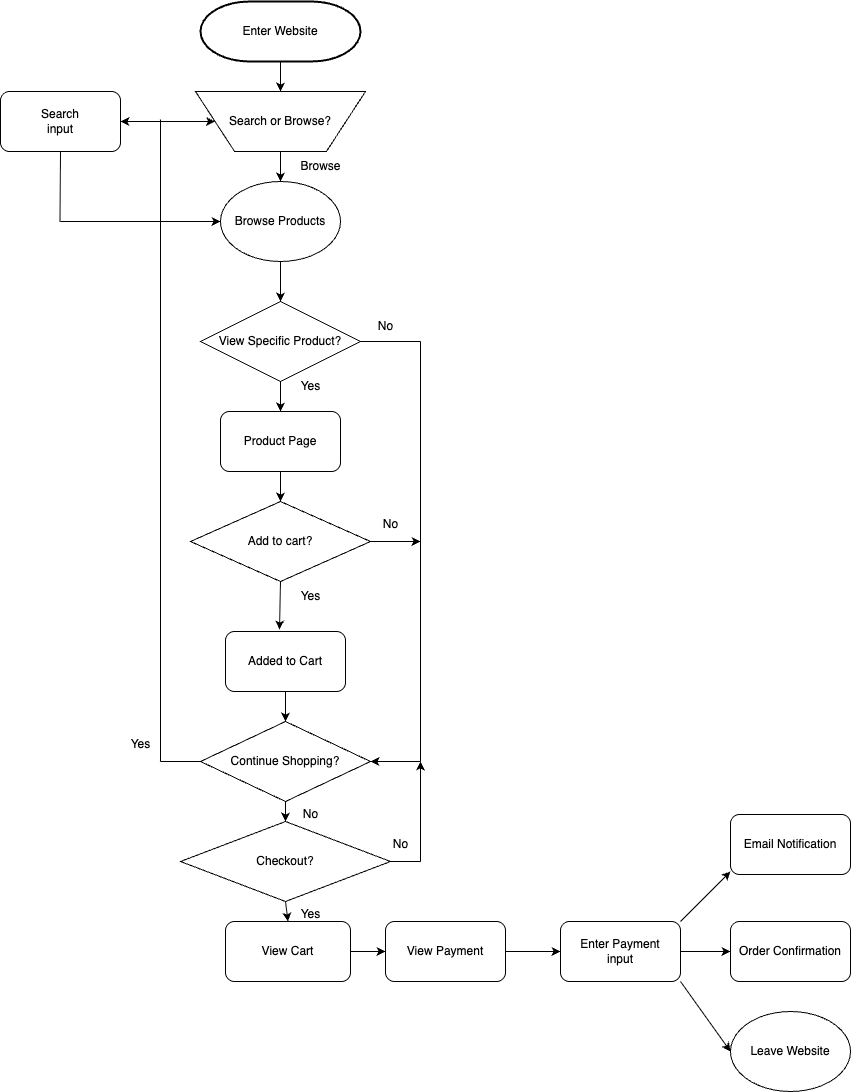

The diagram above was exported from draw.io. Its source (the exported page's mxGraphModel, read from the mxfile embedded in the PNG):
<mxGraphModel dx="596" dy="667" grid="1" gridSize="10" guides="1" tooltips="1" connect="1" arrows="1" fold="1" page="1" pageScale="1" pageWidth="850" pageHeight="1100" math="0" shadow="0">
  <root>
    <mxCell id="0" />
    <mxCell id="1" parent="0" />
    <mxCell id="2" value="Enter Website" style="strokeWidth=2;html=1;shape=mxgraph.flowchart.terminator;whiteSpace=wrap;" vertex="1" parent="1">
      <mxGeometry x="240" y="30" width="160" height="60" as="geometry" />
    </mxCell>
    <mxCell id="6" value="Search or Browse?" style="verticalLabelPosition=middle;verticalAlign=middle;html=1;shape=trapezoid;perimeter=trapezoidPerimeter;whiteSpace=wrap;size=0.23;arcSize=10;flipV=1;labelPosition=center;align=center;" vertex="1" parent="1">
      <mxGeometry x="235" y="120" width="170" height="60" as="geometry" />
    </mxCell>
    <mxCell id="7" value="" style="endArrow=classic;html=1;exitX=0.5;exitY=1;exitDx=0;exitDy=0;" edge="1" parent="1" source="6" target="8">
      <mxGeometry width="50" height="50" relative="1" as="geometry">
        <mxPoint x="280" y="370" as="sourcePoint" />
        <mxPoint x="320" y="320" as="targetPoint" />
      </mxGeometry>
    </mxCell>
    <mxCell id="8" value="Browse Products" style="ellipse;whiteSpace=wrap;html=1;" vertex="1" parent="1">
      <mxGeometry x="260" y="210" width="120" height="80" as="geometry" />
    </mxCell>
    <mxCell id="9" value="" style="endArrow=classic;html=1;exitX=0.5;exitY=1;exitDx=0;exitDy=0;" edge="1" parent="1" source="8">
      <mxGeometry width="50" height="50" relative="1" as="geometry">
        <mxPoint x="320" y="360" as="sourcePoint" />
        <mxPoint x="320" y="330" as="targetPoint" />
      </mxGeometry>
    </mxCell>
    <mxCell id="10" value="View Specific Product?" style="rhombus;whiteSpace=wrap;html=1;" vertex="1" parent="1">
      <mxGeometry x="240" y="330" width="160" height="80" as="geometry" />
    </mxCell>
    <mxCell id="11" value="" style="endArrow=classic;html=1;exitX=0.5;exitY=1;exitDx=0;exitDy=0;" edge="1" parent="1" source="10">
      <mxGeometry width="50" height="50" relative="1" as="geometry">
        <mxPoint x="320" y="410" as="sourcePoint" />
        <mxPoint x="320" y="440" as="targetPoint" />
      </mxGeometry>
    </mxCell>
    <mxCell id="12" value="Yes" style="text;html=1;align=center;verticalAlign=middle;resizable=0;points=[];autosize=1;strokeColor=none;fillColor=none;" vertex="1" parent="1">
      <mxGeometry x="330" y="400" width="40" height="30" as="geometry" />
    </mxCell>
    <mxCell id="13" value="Browse" style="text;html=1;align=center;verticalAlign=middle;resizable=0;points=[];autosize=1;strokeColor=none;fillColor=none;" vertex="1" parent="1">
      <mxGeometry x="330" y="180" width="60" height="30" as="geometry" />
    </mxCell>
    <mxCell id="15" value="Search&lt;div&gt;input&lt;/div&gt;" style="rounded=1;whiteSpace=wrap;html=1;" vertex="1" parent="1">
      <mxGeometry x="40" y="120" width="120" height="60" as="geometry" />
    </mxCell>
    <mxCell id="16" value="" style="endArrow=none;html=1;exitX=0.5;exitY=1;exitDx=0;exitDy=0;" edge="1" parent="1" source="15">
      <mxGeometry width="50" height="50" relative="1" as="geometry">
        <mxPoint x="99.5" y="180" as="sourcePoint" />
        <mxPoint x="99.5" y="250" as="targetPoint" />
      </mxGeometry>
    </mxCell>
    <mxCell id="17" value="" style="endArrow=classic;html=1;entryX=0;entryY=0.5;entryDx=0;entryDy=0;" edge="1" parent="1" target="8">
      <mxGeometry width="50" height="50" relative="1" as="geometry">
        <mxPoint x="100" y="250" as="sourcePoint" />
        <mxPoint x="150" y="250" as="targetPoint" />
      </mxGeometry>
    </mxCell>
    <mxCell id="18" value="" style="endArrow=classic;startArrow=classic;html=1;exitX=1;exitY=0.5;exitDx=0;exitDy=0;entryX=0;entryY=0.5;entryDx=0;entryDy=0;" edge="1" parent="1" source="15" target="6">
      <mxGeometry width="50" height="50" relative="1" as="geometry">
        <mxPoint x="190" y="220" as="sourcePoint" />
        <mxPoint x="240" y="170" as="targetPoint" />
      </mxGeometry>
    </mxCell>
    <mxCell id="19" value="" style="endArrow=none;html=1;" edge="1" parent="1">
      <mxGeometry width="50" height="50" relative="1" as="geometry">
        <mxPoint x="200" y="148" as="sourcePoint" />
        <mxPoint x="200" y="790" as="targetPoint" />
      </mxGeometry>
    </mxCell>
    <mxCell id="20" value="Product Page" style="rounded=1;whiteSpace=wrap;html=1;" vertex="1" parent="1">
      <mxGeometry x="260" y="440" width="120" height="60" as="geometry" />
    </mxCell>
    <mxCell id="21" value="" style="endArrow=classic;html=1;exitX=0.5;exitY=1;exitDx=0;exitDy=0;entryX=0.5;entryY=0;entryDx=0;entryDy=0;" edge="1" parent="1" source="20" target="22">
      <mxGeometry width="50" height="50" relative="1" as="geometry">
        <mxPoint x="320" y="600" as="sourcePoint" />
        <mxPoint x="320" y="660" as="targetPoint" />
      </mxGeometry>
    </mxCell>
    <mxCell id="22" value="Add to cart?" style="rhombus;whiteSpace=wrap;html=1;" vertex="1" parent="1">
      <mxGeometry x="230" y="530" width="180" height="80" as="geometry" />
    </mxCell>
    <mxCell id="23" value="" style="endArrow=classic;html=1;entryX=0.45;entryY=-0.033;entryDx=0;entryDy=0;entryPerimeter=0;exitX=0.5;exitY=1;exitDx=0;exitDy=0;" edge="1" parent="1" source="22" target="25">
      <mxGeometry width="50" height="50" relative="1" as="geometry">
        <mxPoint x="320" y="620" as="sourcePoint" />
        <mxPoint x="319.5" y="810" as="targetPoint" />
      </mxGeometry>
    </mxCell>
    <mxCell id="24" value="Yes" style="text;html=1;align=center;verticalAlign=middle;resizable=0;points=[];autosize=1;strokeColor=none;fillColor=none;" vertex="1" parent="1">
      <mxGeometry x="330" y="610" width="40" height="30" as="geometry" />
    </mxCell>
    <mxCell id="25" value="Added to Cart" style="rounded=1;whiteSpace=wrap;html=1;" vertex="1" parent="1">
      <mxGeometry x="265" y="660" width="120" height="60" as="geometry" />
    </mxCell>
    <mxCell id="26" value="" style="endArrow=classic;html=1;exitX=0.5;exitY=1;exitDx=0;exitDy=0;entryX=0.5;entryY=0;entryDx=0;entryDy=0;" edge="1" parent="1" source="25" target="27">
      <mxGeometry width="50" height="50" relative="1" as="geometry">
        <mxPoint x="320" y="860" as="sourcePoint" />
        <mxPoint x="320" y="920" as="targetPoint" />
      </mxGeometry>
    </mxCell>
    <mxCell id="35" style="edgeStyle=none;html=1;exitX=0.5;exitY=1;exitDx=0;exitDy=0;entryX=0.5;entryY=0;entryDx=0;entryDy=0;" edge="1" parent="1" source="27" target="34">
      <mxGeometry relative="1" as="geometry" />
    </mxCell>
    <mxCell id="27" value="Continue Shopping?" style="rhombus;whiteSpace=wrap;html=1;" vertex="1" parent="1">
      <mxGeometry x="240" y="750" width="170" height="80" as="geometry" />
    </mxCell>
    <mxCell id="28" value="" style="endArrow=classic;html=1;" edge="1" parent="1">
      <mxGeometry width="50" height="50" relative="1" as="geometry">
        <mxPoint x="320" y="90" as="sourcePoint" />
        <mxPoint x="320" y="120" as="targetPoint" />
      </mxGeometry>
    </mxCell>
    <mxCell id="38" style="edgeStyle=none;html=1;exitX=0.5;exitY=1;exitDx=0;exitDy=0;entryX=0.5;entryY=0;entryDx=0;entryDy=0;" edge="1" parent="1" source="34" target="37">
      <mxGeometry relative="1" as="geometry" />
    </mxCell>
    <mxCell id="34" value="Checkout?" style="rhombus;whiteSpace=wrap;html=1;" vertex="1" parent="1">
      <mxGeometry x="220" y="850" width="210" height="80" as="geometry" />
    </mxCell>
    <mxCell id="41" style="edgeStyle=none;html=1;exitX=1;exitY=0.5;exitDx=0;exitDy=0;entryX=0;entryY=0.5;entryDx=0;entryDy=0;" edge="1" parent="1" source="37" target="40">
      <mxGeometry relative="1" as="geometry" />
    </mxCell>
    <mxCell id="37" value="View Cart" style="rounded=1;whiteSpace=wrap;html=1;" vertex="1" parent="1">
      <mxGeometry x="265" y="950" width="125" height="60" as="geometry" />
    </mxCell>
    <mxCell id="39" value="Yes" style="text;html=1;align=center;verticalAlign=middle;resizable=0;points=[];autosize=1;strokeColor=none;fillColor=none;" vertex="1" parent="1">
      <mxGeometry x="330" y="928" width="40" height="30" as="geometry" />
    </mxCell>
    <mxCell id="43" style="edgeStyle=none;html=1;exitX=1;exitY=0.5;exitDx=0;exitDy=0;entryX=0;entryY=0.5;entryDx=0;entryDy=0;" edge="1" parent="1" source="40" target="42">
      <mxGeometry relative="1" as="geometry" />
    </mxCell>
    <mxCell id="40" value="View Payment" style="rounded=1;whiteSpace=wrap;html=1;" vertex="1" parent="1">
      <mxGeometry x="425" y="950" width="120" height="60" as="geometry" />
    </mxCell>
    <mxCell id="63" style="edgeStyle=none;html=1;exitX=1;exitY=1;exitDx=0;exitDy=0;entryX=0;entryY=0.5;entryDx=0;entryDy=0;" edge="1" parent="1" source="42" target="62">
      <mxGeometry relative="1" as="geometry" />
    </mxCell>
    <mxCell id="64" style="edgeStyle=none;html=1;exitX=1;exitY=0.5;exitDx=0;exitDy=0;entryX=0;entryY=0.5;entryDx=0;entryDy=0;" edge="1" parent="1" source="42" target="61">
      <mxGeometry relative="1" as="geometry" />
    </mxCell>
    <mxCell id="42" value="Enter Payment&lt;div&gt;input&lt;/div&gt;" style="rounded=1;whiteSpace=wrap;html=1;" vertex="1" parent="1">
      <mxGeometry x="600" y="950" width="120" height="60" as="geometry" />
    </mxCell>
    <mxCell id="44" value="" style="endArrow=none;html=1;entryX=0;entryY=0.5;entryDx=0;entryDy=0;" edge="1" parent="1" target="27">
      <mxGeometry width="50" height="50" relative="1" as="geometry">
        <mxPoint x="200" y="790" as="sourcePoint" />
        <mxPoint x="250" y="740" as="targetPoint" />
      </mxGeometry>
    </mxCell>
    <mxCell id="46" value="Yes" style="text;html=1;align=center;verticalAlign=middle;resizable=0;points=[];autosize=1;strokeColor=none;fillColor=none;" vertex="1" parent="1">
      <mxGeometry x="160" y="758" width="40" height="30" as="geometry" />
    </mxCell>
    <mxCell id="47" value="No" style="text;html=1;align=center;verticalAlign=middle;resizable=0;points=[];autosize=1;strokeColor=none;fillColor=none;" vertex="1" parent="1">
      <mxGeometry x="330" y="828" width="40" height="30" as="geometry" />
    </mxCell>
    <mxCell id="48" value="" style="endArrow=none;html=1;" edge="1" parent="1">
      <mxGeometry width="50" height="50" relative="1" as="geometry">
        <mxPoint x="400" y="370" as="sourcePoint" />
        <mxPoint x="460" y="370" as="targetPoint" />
      </mxGeometry>
    </mxCell>
    <mxCell id="49" value="" style="endArrow=none;html=1;" edge="1" parent="1">
      <mxGeometry width="50" height="50" relative="1" as="geometry">
        <mxPoint x="460" y="790" as="sourcePoint" />
        <mxPoint x="460" y="370" as="targetPoint" />
      </mxGeometry>
    </mxCell>
    <mxCell id="51" value="" style="endArrow=classic;html=1;" edge="1" parent="1">
      <mxGeometry width="50" height="50" relative="1" as="geometry">
        <mxPoint x="460" y="790" as="sourcePoint" />
        <mxPoint x="410" y="790" as="targetPoint" />
      </mxGeometry>
    </mxCell>
    <mxCell id="52" value="No" style="text;html=1;align=center;verticalAlign=middle;resizable=0;points=[];autosize=1;strokeColor=none;fillColor=none;" vertex="1" parent="1">
      <mxGeometry x="405" y="340" width="40" height="30" as="geometry" />
    </mxCell>
    <mxCell id="54" value="" style="endArrow=classic;html=1;" edge="1" parent="1">
      <mxGeometry width="50" height="50" relative="1" as="geometry">
        <mxPoint x="410" y="570" as="sourcePoint" />
        <mxPoint x="460" y="570" as="targetPoint" />
      </mxGeometry>
    </mxCell>
    <mxCell id="55" value="No" style="text;html=1;align=center;verticalAlign=middle;resizable=0;points=[];autosize=1;strokeColor=none;fillColor=none;" vertex="1" parent="1">
      <mxGeometry x="410" y="538" width="40" height="30" as="geometry" />
    </mxCell>
    <mxCell id="56" value="" style="endArrow=none;html=1;" edge="1" parent="1">
      <mxGeometry width="50" height="50" relative="1" as="geometry">
        <mxPoint x="430" y="890" as="sourcePoint" />
        <mxPoint x="460" y="890" as="targetPoint" />
      </mxGeometry>
    </mxCell>
    <mxCell id="57" value="" style="endArrow=classic;html=1;" edge="1" parent="1">
      <mxGeometry width="50" height="50" relative="1" as="geometry">
        <mxPoint x="460" y="890" as="sourcePoint" />
        <mxPoint x="460" y="790" as="targetPoint" />
      </mxGeometry>
    </mxCell>
    <mxCell id="58" value="No" style="text;html=1;align=center;verticalAlign=middle;resizable=0;points=[];autosize=1;strokeColor=none;fillColor=none;" vertex="1" parent="1">
      <mxGeometry x="420" y="858" width="40" height="30" as="geometry" />
    </mxCell>
    <mxCell id="59" value="" style="endArrow=classic;html=1;exitX=1;exitY=0;exitDx=0;exitDy=0;" edge="1" parent="1" source="42">
      <mxGeometry width="50" height="50" relative="1" as="geometry">
        <mxPoint x="720" y="950" as="sourcePoint" />
        <mxPoint x="770" y="900" as="targetPoint" />
      </mxGeometry>
    </mxCell>
    <mxCell id="60" value="Email Notification" style="rounded=1;whiteSpace=wrap;html=1;" vertex="1" parent="1">
      <mxGeometry x="770" y="843" width="120" height="60" as="geometry" />
    </mxCell>
    <mxCell id="61" value="Order Confirmation" style="rounded=1;whiteSpace=wrap;html=1;" vertex="1" parent="1">
      <mxGeometry x="770" y="950" width="120" height="60" as="geometry" />
    </mxCell>
    <mxCell id="62" value="Leave Website" style="ellipse;whiteSpace=wrap;html=1;" vertex="1" parent="1">
      <mxGeometry x="770" y="1040" width="120" height="80" as="geometry" />
    </mxCell>
  </root>
</mxGraphModel>